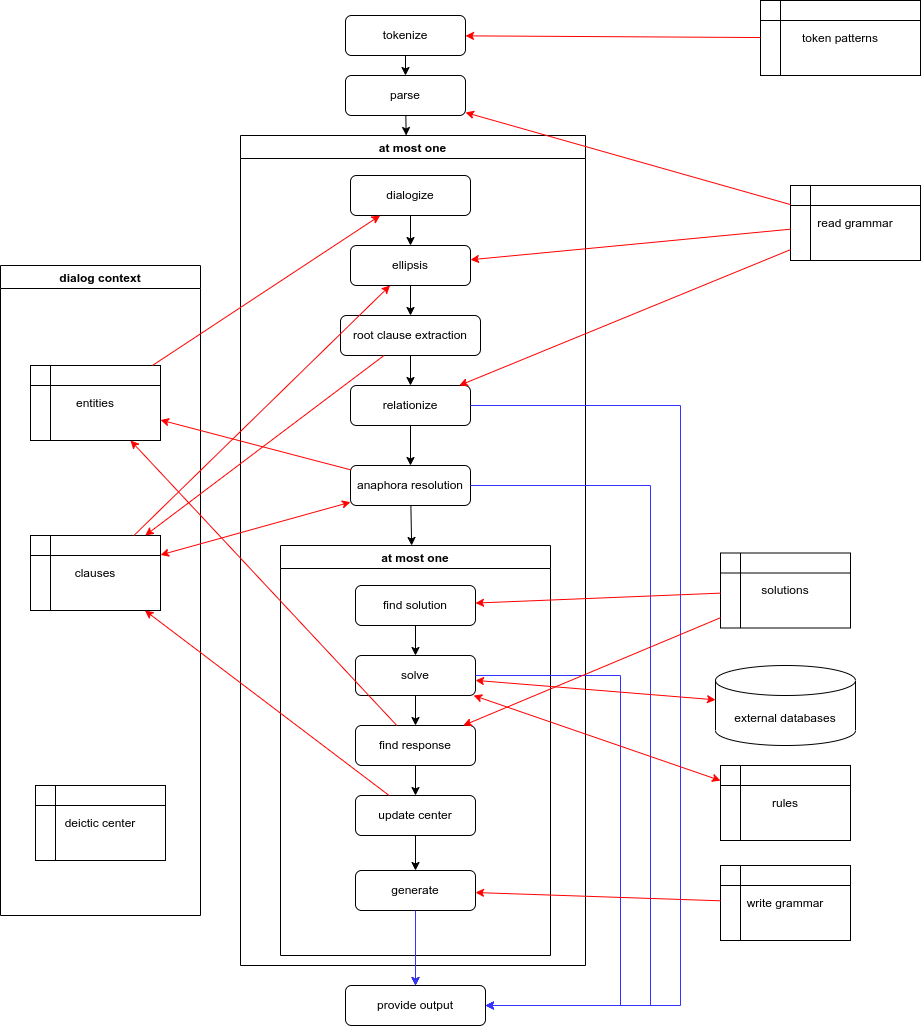

The diagram above was exported from draw.io. Its source (the exported page's mxGraphModel, read from the mxfile embedded in the PNG):
<mxGraphModel dx="1422" dy="727" grid="1" gridSize="10" guides="1" tooltips="1" connect="1" arrows="1" fold="1" page="1" pageScale="1" pageWidth="827" pageHeight="1169" math="0" shadow="0">
  <root>
    <mxCell id="WIyWlLk6GJQsqaUBKTNV-0" />
    <mxCell id="WIyWlLk6GJQsqaUBKTNV-1" parent="WIyWlLk6GJQsqaUBKTNV-0" />
    <mxCell id="WIyWlLk6GJQsqaUBKTNV-3" value="tokenize" style="rounded=1;whiteSpace=wrap;html=1;fontSize=12;glass=0;strokeWidth=1;shadow=0;" parent="WIyWlLk6GJQsqaUBKTNV-1" vertex="1">
      <mxGeometry x="415" y="40" width="120" height="40" as="geometry" />
    </mxCell>
    <mxCell id="KYQraYlyk0md4qBJ2QaD-0" value="parse" style="rounded=1;whiteSpace=wrap;html=1;fontSize=12;glass=0;strokeWidth=1;shadow=0;" parent="WIyWlLk6GJQsqaUBKTNV-1" vertex="1">
      <mxGeometry x="415" y="100" width="120" height="40" as="geometry" />
    </mxCell>
    <mxCell id="KYQraYlyk0md4qBJ2QaD-1" value="" style="endArrow=classic;html=1;rounded=0;" parent="WIyWlLk6GJQsqaUBKTNV-1" source="WIyWlLk6GJQsqaUBKTNV-3" target="KYQraYlyk0md4qBJ2QaD-0" edge="1">
      <mxGeometry width="50" height="50" relative="1" as="geometry">
        <mxPoint x="285" y="420" as="sourcePoint" />
        <mxPoint x="335" y="370" as="targetPoint" />
      </mxGeometry>
    </mxCell>
    <mxCell id="KYQraYlyk0md4qBJ2QaD-2" value="at most one" style="swimlane;" parent="WIyWlLk6GJQsqaUBKTNV-1" vertex="1">
      <mxGeometry x="310" y="160" width="345" height="830" as="geometry" />
    </mxCell>
    <mxCell id="KYQraYlyk0md4qBJ2QaD-4" value="dialogize" style="rounded=1;whiteSpace=wrap;html=1;fontSize=12;glass=0;strokeWidth=1;shadow=0;" parent="KYQraYlyk0md4qBJ2QaD-2" vertex="1">
      <mxGeometry x="110" y="40" width="120" height="40" as="geometry" />
    </mxCell>
    <mxCell id="KYQraYlyk0md4qBJ2QaD-5" value="ellipsis" style="rounded=1;whiteSpace=wrap;html=1;fontSize=12;glass=0;strokeWidth=1;shadow=0;" parent="KYQraYlyk0md4qBJ2QaD-2" vertex="1">
      <mxGeometry x="110" y="110" width="120" height="40" as="geometry" />
    </mxCell>
    <mxCell id="KYQraYlyk0md4qBJ2QaD-6" value="root clause extraction" style="rounded=1;whiteSpace=wrap;html=1;fontSize=12;glass=0;strokeWidth=1;shadow=0;" parent="KYQraYlyk0md4qBJ2QaD-2" vertex="1">
      <mxGeometry x="100" y="180" width="140" height="40" as="geometry" />
    </mxCell>
    <mxCell id="KYQraYlyk0md4qBJ2QaD-7" value="" style="endArrow=classic;html=1;rounded=0;" parent="KYQraYlyk0md4qBJ2QaD-2" source="KYQraYlyk0md4qBJ2QaD-4" target="KYQraYlyk0md4qBJ2QaD-5" edge="1">
      <mxGeometry width="50" height="50" relative="1" as="geometry">
        <mxPoint x="170" y="200" as="sourcePoint" />
        <mxPoint x="220" y="150" as="targetPoint" />
      </mxGeometry>
    </mxCell>
    <mxCell id="KYQraYlyk0md4qBJ2QaD-8" value="" style="endArrow=classic;html=1;rounded=0;" parent="KYQraYlyk0md4qBJ2QaD-2" source="KYQraYlyk0md4qBJ2QaD-5" target="KYQraYlyk0md4qBJ2QaD-6" edge="1">
      <mxGeometry width="50" height="50" relative="1" as="geometry">
        <mxPoint x="180" y="120" as="sourcePoint" />
        <mxPoint x="180" y="150" as="targetPoint" />
      </mxGeometry>
    </mxCell>
    <mxCell id="KYQraYlyk0md4qBJ2QaD-9" value="relationize" style="rounded=1;whiteSpace=wrap;html=1;" parent="KYQraYlyk0md4qBJ2QaD-2" vertex="1">
      <mxGeometry x="110" y="250" width="120" height="40" as="geometry" />
    </mxCell>
    <mxCell id="KYQraYlyk0md4qBJ2QaD-10" value="" style="endArrow=classic;html=1;rounded=0;" parent="KYQraYlyk0md4qBJ2QaD-2" source="KYQraYlyk0md4qBJ2QaD-6" target="KYQraYlyk0md4qBJ2QaD-9" edge="1">
      <mxGeometry width="50" height="50" relative="1" as="geometry">
        <mxPoint x="182.8571428571429" y="190" as="sourcePoint" />
        <mxPoint x="187.1428571428571" y="220" as="targetPoint" />
      </mxGeometry>
    </mxCell>
    <mxCell id="KYQraYlyk0md4qBJ2QaD-14" value="anaphora resolution" style="rounded=1;whiteSpace=wrap;html=1;" parent="KYQraYlyk0md4qBJ2QaD-2" vertex="1">
      <mxGeometry x="110" y="330" width="120" height="40" as="geometry" />
    </mxCell>
    <mxCell id="KYQraYlyk0md4qBJ2QaD-16" value="" style="endArrow=classic;html=1;rounded=0;" parent="KYQraYlyk0md4qBJ2QaD-2" source="KYQraYlyk0md4qBJ2QaD-9" target="KYQraYlyk0md4qBJ2QaD-14" edge="1">
      <mxGeometry width="50" height="50" relative="1" as="geometry">
        <mxPoint x="184.66666666666674" y="260" as="sourcePoint" />
        <mxPoint x="175.33333333333326" y="295" as="targetPoint" />
      </mxGeometry>
    </mxCell>
    <mxCell id="KYQraYlyk0md4qBJ2QaD-17" value="at most one" style="swimlane;" parent="KYQraYlyk0md4qBJ2QaD-2" vertex="1">
      <mxGeometry x="40" y="410" width="270" height="410" as="geometry" />
    </mxCell>
    <mxCell id="KYQraYlyk0md4qBJ2QaD-20" value="find solution" style="rounded=1;whiteSpace=wrap;html=1;" parent="KYQraYlyk0md4qBJ2QaD-17" vertex="1">
      <mxGeometry x="75" y="40" width="120" height="40" as="geometry" />
    </mxCell>
    <mxCell id="KYQraYlyk0md4qBJ2QaD-21" value="solve" style="rounded=1;whiteSpace=wrap;html=1;" parent="KYQraYlyk0md4qBJ2QaD-17" vertex="1">
      <mxGeometry x="75" y="110" width="120" height="40" as="geometry" />
    </mxCell>
    <mxCell id="KYQraYlyk0md4qBJ2QaD-22" value="" style="endArrow=classic;html=1;rounded=0;" parent="KYQraYlyk0md4qBJ2QaD-17" source="KYQraYlyk0md4qBJ2QaD-20" target="KYQraYlyk0md4qBJ2QaD-21" edge="1">
      <mxGeometry width="50" height="50" relative="1" as="geometry">
        <mxPoint x="133.20000000000005" y="-85" as="sourcePoint" />
        <mxPoint x="138" y="-55" as="targetPoint" />
      </mxGeometry>
    </mxCell>
    <mxCell id="KYQraYlyk0md4qBJ2QaD-23" value="find response" style="rounded=1;whiteSpace=wrap;html=1;" parent="KYQraYlyk0md4qBJ2QaD-17" vertex="1">
      <mxGeometry x="75" y="180" width="120" height="40" as="geometry" />
    </mxCell>
    <mxCell id="KYQraYlyk0md4qBJ2QaD-24" value="generate" style="rounded=1;whiteSpace=wrap;html=1;" parent="KYQraYlyk0md4qBJ2QaD-17" vertex="1">
      <mxGeometry x="75" y="325" width="120" height="40" as="geometry" />
    </mxCell>
    <mxCell id="KYQraYlyk0md4qBJ2QaD-25" value="" style="endArrow=classic;html=1;rounded=0;" parent="KYQraYlyk0md4qBJ2QaD-17" source="KYQraYlyk0md4qBJ2QaD-21" target="KYQraYlyk0md4qBJ2QaD-23" edge="1">
      <mxGeometry width="50" height="50" relative="1" as="geometry">
        <mxPoint x="-240" y="260" as="sourcePoint" />
        <mxPoint x="110" y="170" as="targetPoint" />
      </mxGeometry>
    </mxCell>
    <mxCell id="KYQraYlyk0md4qBJ2QaD-26" value="" style="endArrow=classic;html=1;rounded=0;" parent="KYQraYlyk0md4qBJ2QaD-17" source="KYQraYlyk0md4qBJ2QaD-32" target="KYQraYlyk0md4qBJ2QaD-24" edge="1">
      <mxGeometry width="50" height="50" relative="1" as="geometry">
        <mxPoint x="-260" y="280" as="sourcePoint" />
        <mxPoint x="-210" y="230" as="targetPoint" />
      </mxGeometry>
    </mxCell>
    <mxCell id="KYQraYlyk0md4qBJ2QaD-32" value="update center" style="rounded=1;whiteSpace=wrap;html=1;" parent="KYQraYlyk0md4qBJ2QaD-17" vertex="1">
      <mxGeometry x="75" y="250" width="120" height="40" as="geometry" />
    </mxCell>
    <mxCell id="KYQraYlyk0md4qBJ2QaD-33" value="" style="endArrow=classic;html=1;rounded=0;entryX=0.5;entryY=0;entryDx=0;entryDy=0;" parent="KYQraYlyk0md4qBJ2QaD-17" source="KYQraYlyk0md4qBJ2QaD-23" target="KYQraYlyk0md4qBJ2QaD-32" edge="1">
      <mxGeometry width="50" height="50" relative="1" as="geometry">
        <mxPoint x="145" y="160" as="sourcePoint" />
        <mxPoint x="145" y="190" as="targetPoint" />
      </mxGeometry>
    </mxCell>
    <mxCell id="KYQraYlyk0md4qBJ2QaD-18" value="" style="endArrow=classic;html=1;rounded=0;" parent="KYQraYlyk0md4qBJ2QaD-2" source="KYQraYlyk0md4qBJ2QaD-14" target="KYQraYlyk0md4qBJ2QaD-17" edge="1">
      <mxGeometry width="50" height="50" relative="1" as="geometry">
        <mxPoint x="-150" y="570" as="sourcePoint" />
        <mxPoint x="-100" y="520" as="targetPoint" />
      </mxGeometry>
    </mxCell>
    <mxCell id="KYQraYlyk0md4qBJ2QaD-3" value="" style="endArrow=classic;html=1;rounded=0;" parent="WIyWlLk6GJQsqaUBKTNV-1" source="KYQraYlyk0md4qBJ2QaD-0" target="KYQraYlyk0md4qBJ2QaD-2" edge="1">
      <mxGeometry width="50" height="50" relative="1" as="geometry">
        <mxPoint x="325" y="380" as="sourcePoint" />
        <mxPoint x="375" y="330" as="targetPoint" />
      </mxGeometry>
    </mxCell>
    <mxCell id="KYQraYlyk0md4qBJ2QaD-12" value="provide output" style="rounded=1;whiteSpace=wrap;html=1;fontSize=12;glass=0;strokeWidth=1;shadow=0;" parent="WIyWlLk6GJQsqaUBKTNV-1" vertex="1">
      <mxGeometry x="415" y="1010" width="140" height="40" as="geometry" />
    </mxCell>
    <mxCell id="KYQraYlyk0md4qBJ2QaD-13" value="" style="edgeStyle=elbowEdgeStyle;elbow=horizontal;endArrow=classic;html=1;rounded=0;strokeColor=#3333FF;" parent="WIyWlLk6GJQsqaUBKTNV-1" source="KYQraYlyk0md4qBJ2QaD-9" target="KYQraYlyk0md4qBJ2QaD-12" edge="1">
      <mxGeometry width="50" height="50" relative="1" as="geometry">
        <mxPoint x="775" y="760" as="sourcePoint" />
        <mxPoint x="825" y="710" as="targetPoint" />
        <Array as="points">
          <mxPoint x="750" y="740" />
        </Array>
      </mxGeometry>
    </mxCell>
    <mxCell id="KYQraYlyk0md4qBJ2QaD-15" value="" style="edgeStyle=elbowEdgeStyle;elbow=horizontal;endArrow=classic;html=1;rounded=0;strokeColor=#3333FF;" parent="WIyWlLk6GJQsqaUBKTNV-1" source="KYQraYlyk0md4qBJ2QaD-14" target="KYQraYlyk0md4qBJ2QaD-12" edge="1">
      <mxGeometry width="50" height="50" relative="1" as="geometry">
        <mxPoint x="535" y="595" as="sourcePoint" />
        <mxPoint x="565" y="820" as="targetPoint" />
        <Array as="points">
          <mxPoint x="720" y="790" />
        </Array>
      </mxGeometry>
    </mxCell>
    <mxCell id="KYQraYlyk0md4qBJ2QaD-29" value="" style="endArrow=classic;html=1;rounded=0;" parent="WIyWlLk6GJQsqaUBKTNV-1" target="KYQraYlyk0md4qBJ2QaD-12" edge="1">
      <mxGeometry width="50" height="50" relative="1" as="geometry">
        <mxPoint x="485" y="970" as="sourcePoint" />
        <mxPoint x="195" y="970" as="targetPoint" />
      </mxGeometry>
    </mxCell>
    <mxCell id="KYQraYlyk0md4qBJ2QaD-30" value="" style="edgeStyle=orthogonalEdgeStyle;rounded=0;orthogonalLoop=1;jettySize=auto;html=1;strokeColor=#3333FF;" parent="WIyWlLk6GJQsqaUBKTNV-1" source="KYQraYlyk0md4qBJ2QaD-24" target="KYQraYlyk0md4qBJ2QaD-12" edge="1">
      <mxGeometry relative="1" as="geometry" />
    </mxCell>
    <mxCell id="KYQraYlyk0md4qBJ2QaD-31" value="" style="edgeStyle=elbowEdgeStyle;elbow=horizontal;endArrow=classic;html=1;rounded=0;strokeColor=#3333FF;" parent="WIyWlLk6GJQsqaUBKTNV-1" source="KYQraYlyk0md4qBJ2QaD-21" target="KYQraYlyk0md4qBJ2QaD-12" edge="1">
      <mxGeometry width="50" height="50" relative="1" as="geometry">
        <mxPoint x="550" y="520" as="sourcePoint" />
        <mxPoint x="565" y="1040" as="targetPoint" />
        <Array as="points">
          <mxPoint x="690" y="880" />
        </Array>
      </mxGeometry>
    </mxCell>
    <mxCell id="KYQraYlyk0md4qBJ2QaD-34" value="external databases" style="shape=cylinder3;whiteSpace=wrap;html=1;boundedLbl=1;backgroundOutline=1;size=15;" parent="WIyWlLk6GJQsqaUBKTNV-1" vertex="1">
      <mxGeometry x="785" y="690" width="140" height="80" as="geometry" />
    </mxCell>
    <mxCell id="KYQraYlyk0md4qBJ2QaD-36" value="" style="endArrow=classic;startArrow=classic;html=1;rounded=0;strokeColor=#FF0000;" parent="WIyWlLk6GJQsqaUBKTNV-1" source="KYQraYlyk0md4qBJ2QaD-34" target="KYQraYlyk0md4qBJ2QaD-21" edge="1">
      <mxGeometry width="50" height="50" relative="1" as="geometry">
        <mxPoint x="180" y="850" as="sourcePoint" />
        <mxPoint x="230" y="800" as="targetPoint" />
      </mxGeometry>
    </mxCell>
    <mxCell id="KYQraYlyk0md4qBJ2QaD-37" value="solutions" style="shape=internalStorage;whiteSpace=wrap;html=1;backgroundOutline=1;" parent="WIyWlLk6GJQsqaUBKTNV-1" vertex="1">
      <mxGeometry x="790" y="577.5" width="130" height="75" as="geometry" />
    </mxCell>
    <mxCell id="KYQraYlyk0md4qBJ2QaD-38" value="" style="endArrow=classic;html=1;rounded=0;strokeColor=#FF0000;" parent="WIyWlLk6GJQsqaUBKTNV-1" source="KYQraYlyk0md4qBJ2QaD-37" target="KYQraYlyk0md4qBJ2QaD-20" edge="1">
      <mxGeometry width="50" height="50" relative="1" as="geometry">
        <mxPoint x="90" y="910" as="sourcePoint" />
        <mxPoint x="140" y="860" as="targetPoint" />
      </mxGeometry>
    </mxCell>
    <mxCell id="KYQraYlyk0md4qBJ2QaD-41" value="" style="endArrow=classic;html=1;rounded=0;strokeColor=#FF0000;" parent="WIyWlLk6GJQsqaUBKTNV-1" source="KYQraYlyk0md4qBJ2QaD-37" target="KYQraYlyk0md4qBJ2QaD-23" edge="1">
      <mxGeometry width="50" height="50" relative="1" as="geometry">
        <mxPoint x="220" y="613.7132352941176" as="sourcePoint" />
        <mxPoint x="435" y="634.2647058823529" as="targetPoint" />
      </mxGeometry>
    </mxCell>
    <mxCell id="KYQraYlyk0md4qBJ2QaD-42" value="dialog context" style="swimlane;" parent="WIyWlLk6GJQsqaUBKTNV-1" vertex="1">
      <mxGeometry x="70" y="290" width="200" height="650" as="geometry" />
    </mxCell>
    <mxCell id="KYQraYlyk0md4qBJ2QaD-43" value="clauses" style="shape=internalStorage;whiteSpace=wrap;html=1;backgroundOutline=1;" parent="KYQraYlyk0md4qBJ2QaD-42" vertex="1">
      <mxGeometry x="30" y="270" width="130" height="75" as="geometry" />
    </mxCell>
    <mxCell id="KYQraYlyk0md4qBJ2QaD-46" value="entities" style="shape=internalStorage;whiteSpace=wrap;html=1;backgroundOutline=1;" parent="KYQraYlyk0md4qBJ2QaD-42" vertex="1">
      <mxGeometry x="30" y="100" width="130" height="75" as="geometry" />
    </mxCell>
    <mxCell id="KYQraYlyk0md4qBJ2QaD-61" value="deictic center" style="shape=internalStorage;whiteSpace=wrap;html=1;backgroundOutline=1;" parent="KYQraYlyk0md4qBJ2QaD-42" vertex="1">
      <mxGeometry x="35" y="520" width="130" height="75" as="geometry" />
    </mxCell>
    <mxCell id="KYQraYlyk0md4qBJ2QaD-44" value="" style="endArrow=classic;html=1;rounded=0;strokeColor=#FF0000;" parent="WIyWlLk6GJQsqaUBKTNV-1" source="KYQraYlyk0md4qBJ2QaD-6" target="KYQraYlyk0md4qBJ2QaD-43" edge="1">
      <mxGeometry width="50" height="50" relative="1" as="geometry">
        <mxPoint x="220" y="613.7132352941176" as="sourcePoint" />
        <mxPoint x="435" y="634.2647058823529" as="targetPoint" />
      </mxGeometry>
    </mxCell>
    <mxCell id="KYQraYlyk0md4qBJ2QaD-45" value="" style="endArrow=classic;startArrow=classic;html=1;rounded=0;strokeColor=#FF0000;" parent="WIyWlLk6GJQsqaUBKTNV-1" source="KYQraYlyk0md4qBJ2QaD-14" target="KYQraYlyk0md4qBJ2QaD-43" edge="1">
      <mxGeometry width="50" height="50" relative="1" as="geometry">
        <mxPoint x="865" y="777.2727272727273" as="sourcePoint" />
        <mxPoint x="555" y="720.909090909091" as="targetPoint" />
      </mxGeometry>
    </mxCell>
    <mxCell id="KYQraYlyk0md4qBJ2QaD-47" value="write grammar" style="shape=internalStorage;whiteSpace=wrap;html=1;backgroundOutline=1;" parent="WIyWlLk6GJQsqaUBKTNV-1" vertex="1">
      <mxGeometry x="790" y="890" width="130" height="75" as="geometry" />
    </mxCell>
    <mxCell id="KYQraYlyk0md4qBJ2QaD-48" value="" style="endArrow=classic;html=1;rounded=0;strokeColor=#FF0000;" parent="WIyWlLk6GJQsqaUBKTNV-1" source="KYQraYlyk0md4qBJ2QaD-47" target="KYQraYlyk0md4qBJ2QaD-24" edge="1">
      <mxGeometry width="50" height="50" relative="1" as="geometry">
        <mxPoint x="870" y="601.221590909091" as="sourcePoint" />
        <mxPoint x="555" y="633.7954545454545" as="targetPoint" />
      </mxGeometry>
    </mxCell>
    <mxCell id="KYQraYlyk0md4qBJ2QaD-49" value="read grammar" style="shape=internalStorage;whiteSpace=wrap;html=1;backgroundOutline=1;" parent="WIyWlLk6GJQsqaUBKTNV-1" vertex="1">
      <mxGeometry x="860" y="210" width="130" height="75" as="geometry" />
    </mxCell>
    <mxCell id="KYQraYlyk0md4qBJ2QaD-50" value="" style="endArrow=classic;html=1;rounded=0;strokeColor=#FF0000;" parent="WIyWlLk6GJQsqaUBKTNV-1" source="KYQraYlyk0md4qBJ2QaD-49" target="KYQraYlyk0md4qBJ2QaD-0" edge="1">
      <mxGeometry width="50" height="50" relative="1" as="geometry">
        <mxPoint x="870" y="601.221590909091" as="sourcePoint" />
        <mxPoint x="555" y="633.7954545454545" as="targetPoint" />
      </mxGeometry>
    </mxCell>
    <mxCell id="KYQraYlyk0md4qBJ2QaD-51" value="token patterns" style="shape=internalStorage;whiteSpace=wrap;html=1;backgroundOutline=1;" parent="WIyWlLk6GJQsqaUBKTNV-1" vertex="1">
      <mxGeometry x="830" y="25" width="160" height="75" as="geometry" />
    </mxCell>
    <mxCell id="KYQraYlyk0md4qBJ2QaD-52" value="" style="endArrow=classic;html=1;rounded=0;strokeColor=#FF0000;" parent="WIyWlLk6GJQsqaUBKTNV-1" source="KYQraYlyk0md4qBJ2QaD-51" target="WIyWlLk6GJQsqaUBKTNV-3" edge="1">
      <mxGeometry width="50" height="50" relative="1" as="geometry">
        <mxPoint x="850" y="127.87790697674427" as="sourcePoint" />
        <mxPoint x="545" y="129.65116279069775" as="targetPoint" />
      </mxGeometry>
    </mxCell>
    <mxCell id="KYQraYlyk0md4qBJ2QaD-53" value="" style="endArrow=classic;html=1;rounded=0;strokeColor=#FF0000;" parent="WIyWlLk6GJQsqaUBKTNV-1" source="KYQraYlyk0md4qBJ2QaD-49" target="KYQraYlyk0md4qBJ2QaD-5" edge="1">
      <mxGeometry width="50" height="50" relative="1" as="geometry">
        <mxPoint x="850" y="127.87790697674427" as="sourcePoint" />
        <mxPoint x="545" y="129.65116279069775" as="targetPoint" />
      </mxGeometry>
    </mxCell>
    <mxCell id="KYQraYlyk0md4qBJ2QaD-54" value="" style="endArrow=classic;html=1;rounded=0;strokeColor=#FF0000;" parent="WIyWlLk6GJQsqaUBKTNV-1" source="KYQraYlyk0md4qBJ2QaD-49" target="KYQraYlyk0md4qBJ2QaD-9" edge="1">
      <mxGeometry width="50" height="50" relative="1" as="geometry">
        <mxPoint x="850" y="153.88235294117658" as="sourcePoint" />
        <mxPoint x="539.2753623188405" y="280" as="targetPoint" />
      </mxGeometry>
    </mxCell>
    <mxCell id="KYQraYlyk0md4qBJ2QaD-56" value="" style="endArrow=classic;html=1;rounded=0;strokeColor=#FF0000;" parent="WIyWlLk6GJQsqaUBKTNV-1" source="KYQraYlyk0md4qBJ2QaD-14" target="KYQraYlyk0md4qBJ2QaD-46" edge="1">
      <mxGeometry width="50" height="50" relative="1" as="geometry">
        <mxPoint x="864" y="165" as="sourcePoint" />
        <mxPoint x="517.2" y="420" as="targetPoint" />
      </mxGeometry>
    </mxCell>
    <mxCell id="KYQraYlyk0md4qBJ2QaD-57" value="" style="endArrow=classic;html=1;rounded=0;strokeColor=#FF0000;" parent="WIyWlLk6GJQsqaUBKTNV-1" source="KYQraYlyk0md4qBJ2QaD-32" target="KYQraYlyk0md4qBJ2QaD-43" edge="1">
      <mxGeometry width="50" height="50" relative="1" as="geometry">
        <mxPoint x="865" y="906.3793103448274" as="sourcePoint" />
        <mxPoint x="555" y="901.0344827586205" as="targetPoint" />
      </mxGeometry>
    </mxCell>
    <mxCell id="KYQraYlyk0md4qBJ2QaD-58" value="" style="endArrow=classic;html=1;rounded=0;strokeColor=#FF0000;" parent="WIyWlLk6GJQsqaUBKTNV-1" source="KYQraYlyk0md4qBJ2QaD-43" target="KYQraYlyk0md4qBJ2QaD-5" edge="1">
      <mxGeometry width="50" height="50" relative="1" as="geometry">
        <mxPoint x="870" y="601.221590909091" as="sourcePoint" />
        <mxPoint x="555" y="633.7954545454545" as="targetPoint" />
      </mxGeometry>
    </mxCell>
    <mxCell id="KYQraYlyk0md4qBJ2QaD-59" value="" style="endArrow=classic;html=1;rounded=0;strokeColor=#FF0000;" parent="WIyWlLk6GJQsqaUBKTNV-1" source="KYQraYlyk0md4qBJ2QaD-46" target="KYQraYlyk0md4qBJ2QaD-4" edge="1">
      <mxGeometry width="50" height="50" relative="1" as="geometry">
        <mxPoint x="217.5675675675675" y="540" as="sourcePoint" />
        <mxPoint x="467.2972972972973" y="320" as="targetPoint" />
      </mxGeometry>
    </mxCell>
    <mxCell id="KYQraYlyk0md4qBJ2QaD-60" value="" style="endArrow=classic;html=1;rounded=0;strokeColor=#FF0000;" parent="WIyWlLk6GJQsqaUBKTNV-1" source="KYQraYlyk0md4qBJ2QaD-23" target="KYQraYlyk0md4qBJ2QaD-46" edge="1">
      <mxGeometry width="50" height="50" relative="1" as="geometry">
        <mxPoint x="227.5675675675675" y="550" as="sourcePoint" />
        <mxPoint x="477.2972972972973" y="330" as="targetPoint" />
      </mxGeometry>
    </mxCell>
    <mxCell id="KYQraYlyk0md4qBJ2QaD-62" value="rules" style="shape=internalStorage;whiteSpace=wrap;html=1;backgroundOutline=1;" parent="WIyWlLk6GJQsqaUBKTNV-1" vertex="1">
      <mxGeometry x="790" y="790" width="130" height="75" as="geometry" />
    </mxCell>
    <mxCell id="KYQraYlyk0md4qBJ2QaD-63" value="" style="endArrow=classic;startArrow=classic;html=1;rounded=0;strokeColor=#FF0000;" parent="WIyWlLk6GJQsqaUBKTNV-1" source="KYQraYlyk0md4qBJ2QaD-62" target="KYQraYlyk0md4qBJ2QaD-21" edge="1">
      <mxGeometry width="50" height="50" relative="1" as="geometry">
        <mxPoint x="795" y="734.3243243243244" as="sourcePoint" />
        <mxPoint x="555" y="714.8648648648648" as="targetPoint" />
      </mxGeometry>
    </mxCell>
  </root>
</mxGraphModel>